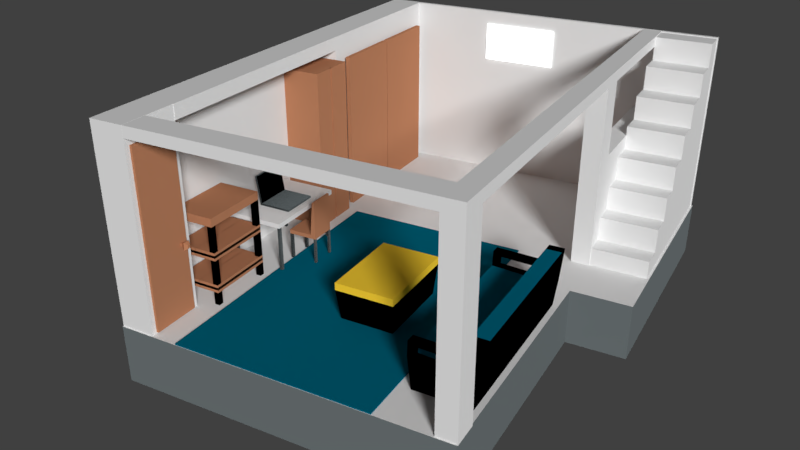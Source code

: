 # Source: room5.blend  (saved by Blender 2.79.0; exported with 4.5.12 LTS)
import bpy
from mathutils import Matrix  # noqa: F401  (used for matrix-valued properties, if any)

bpy.ops.wm.read_factory_settings(use_empty=True)
scene = bpy.context.scene
scene.name = 'Scene'

# ---- collections
col_collection_1 = bpy.data.collections.new('Collection 1'); scene.collection.children.link(col_collection_1)

# ---- materials (node trees are filled in below, after node groups)
mat_glossygray = bpy.data.materials.new('glossygray')
mat_glossygray.alpha_threshold = 0.0
mat_glossygray.roughness = 0.5
mat_black = bpy.data.materials.new('black')
mat_black.alpha_threshold = 0.0
mat_black.roughness = 0.5
mat_wood = bpy.data.materials.new('wood')
mat_wood.alpha_threshold = 0.0
mat_wood.diffuse_color = (0.4735, 0.2051, 0.107, 1.0)
mat_wood.roughness = 0.5
mat_wood.line_color = (0.0, 0.0, 0.0, 1.0)
mat_lamp = bpy.data.materials.new('lamp')
mat_lamp.alpha_threshold = 0.0
mat_lamp.roughness = 0.5
mat_yellow = bpy.data.materials.new('yellow')
mat_yellow.alpha_threshold = 0.0
mat_yellow.roughness = 0.5
mat_darkblue = bpy.data.materials.new('darkblue')
mat_darkblue.alpha_threshold = 0.0
mat_darkblue.roughness = 0.5
mat_white = bpy.data.materials.new('white')
mat_white.alpha_threshold = 0.0
mat_white.preview_render_type = 'FLAT'
mat_white.roughness = 0.5
mat_gratfloor = bpy.data.materials.new('gratfloor')
mat_gratfloor.alpha_threshold = 0.0
mat_gratfloor.roughness = 0.5

# ---- material node trees
mat_glossygray.use_nodes = True; mat_glossygray.node_tree.nodes.clear()
_N = mat_glossygray.node_tree.nodes; _L = mat_glossygray.node_tree.links
n0 = _N.new('ShaderNodeOutputMaterial'); n0.name = 'Material Output'; n0.location = (300, 300)
n1 = _N.new('ShaderNodeAmbientOcclusion'); n1.name = 'Ambient Occlusion'; n1.location = (10, 300)
n1.samples = 1
n1.inputs[0].default_value = (0.15, 0.1746, 0.1812, 1.0)
n1.inputs[1].default_value = 0.0
_L.new(n1.outputs[0], n0.inputs[0])
n0.is_active_output = True
mat_black.use_nodes = True; mat_black.node_tree.nodes.clear()
_N = mat_black.node_tree.nodes; _L = mat_black.node_tree.links
n0 = _N.new('ShaderNodeOutputMaterial'); n0.name = 'Material Output'; n0.location = (300, 300)
n1 = _N.new('ShaderNodeBsdfDiffuse'); n1.name = 'Diffuse BSDF'; n1.location = (10, 300)
n1.inputs[0].default_value = (0.0, 0.0, 0.0, 1.0)
_L.new(n1.outputs[0], n0.inputs[0])
n0.is_active_output = True
mat_lamp.use_nodes = True; mat_lamp.node_tree.nodes.clear()
_N = mat_lamp.node_tree.nodes; _L = mat_lamp.node_tree.links
n0 = _N.new('ShaderNodeOutputMaterial'); n0.name = 'Material Output'; n0.location = (300, 300)
n1 = _N.new('ShaderNodeEmission'); n1.name = 'Emission'; n1.location = (10, 300)
n1.inputs[0].default_value = (0.8, 0.8, 0.8, 1.0)
n1.inputs[1].default_value = 2.0
_L.new(n1.outputs[0], n0.inputs[0])
n0.is_active_output = True
mat_yellow.use_nodes = True; mat_yellow.node_tree.nodes.clear()
_N = mat_yellow.node_tree.nodes; _L = mat_yellow.node_tree.links
n0 = _N.new('ShaderNodeOutputMaterial'); n0.name = 'Material Output'; n0.location = (300, 300)
n1 = _N.new('ShaderNodeBsdfDiffuse'); n1.name = 'Diffuse BSDF'; n1.location = (10, 300)
n1.inputs[0].default_value = (0.9734, 0.6445, 0.03955, 1.0)
_L.new(n1.outputs[0], n0.inputs[0])
n0.is_active_output = True
mat_darkblue.use_nodes = True; mat_darkblue.node_tree.nodes.clear()
_N = mat_darkblue.node_tree.nodes; _L = mat_darkblue.node_tree.links
n0 = _N.new('ShaderNodeOutputMaterial'); n0.name = 'Material Output'; n0.location = (300, 300)
n1 = _N.new('ShaderNodeBsdfDiffuse'); n1.name = 'Diffuse BSDF'; n1.location = (10, 300)
n1.inputs[0].default_value = (0.0, 0.1329, 0.2122, 1.0)
_L.new(n1.outputs[0], n0.inputs[0])
n0.is_active_output = True
mat_white.use_nodes = True; mat_white.node_tree.nodes.clear()
_N = mat_white.node_tree.nodes; _L = mat_white.node_tree.links
n0 = _N.new('ShaderNodeOutputMaterial'); n0.name = 'Material Output'; n0.location = (300, 300)
n1 = _N.new('ShaderNodeBsdfDiffuse'); n1.name = 'Diffuse BSDF'; n1.location = (10, 300)
_L.new(n1.outputs[0], n0.inputs[0])
n0.is_active_output = True
mat_gratfloor.use_nodes = True; mat_gratfloor.node_tree.nodes.clear()
_N = mat_gratfloor.node_tree.nodes; _L = mat_gratfloor.node_tree.links
n0 = _N.new('ShaderNodeOutputMaterial'); n0.name = 'Material Output'; n0.location = (300, 300)
n1 = _N.new('ShaderNodeBsdfDiffuse'); n1.name = 'Diffuse BSDF'; n1.location = (10, 300)
n1.inputs[0].default_value = (0.15, 0.1746, 0.1812, 1.0)
_L.new(n1.outputs[0], n0.inputs[0])
n0.is_active_output = True

# ---- world
world_world = bpy.data.worlds.new('World'); scene.world = world_world
world_world.color = (0.05088, 0.05088, 0.05088)
world_world.use_sun_shadow = False
world_world.sun_shadow_jitter_overblur = 0.0
world_world.cycles.sampling_method = 'MANUAL'

# ---- cameras
cam_camera = bpy.data.cameras.new('Camera')
cam_camera.clip_end = 100.0
cam_camera.lens = 35.0
cam_camera.sensor_width = 32.0
cam_camera.sensor_height = 18.0
cam_camera.ortho_scale = 7.314
cam_camera.dof.focus_distance = 0.0

# ---- lights
light_sun = bpy.data.lights.new('Sun', 'SUN')
light_sun.transmission_factor = 0.0
light_sun.angle = 0.1993
light_sun.energy = 3.0
light_sun.shadow_buffer_clip_start = 0.5
light_sun.shadow_soft_size = 0.1
light_sun.shadow_cascade_max_distance = 1000.0

# ---- meshes
me_cube_020 = bpy.data.meshes.new('Cube.020')
me_cube_020.from_pydata([(-0.553, -0.67, -0.03978), (-0.553, -0.67, 0.03977), (-0.553, 0.67, -0.03978), (-0.553, 0.67, 0.03977), (0.553, -0.67, -0.03978), (0.553, -0.67, 0.03977), (0.553, 0.67, -0.03978), (0.553, 0.67, 0.03977), (-0.6217, 0.67, -0.03978), (-0.6217, -0.67, -0.03978), (-0.6217, -0.67, 0.03977), (-0.6217, 0.67, 0.03977), (-0.703, -0.67, 1.015), (-0.703, 0.67, 1.015), (-0.7717, -0.67, 1.015), (-0.7717, 0.67, 1.015)], [], [(0, 1, 10, 9), (2, 3, 7, 6), (6, 7, 5, 4), (4, 5, 1, 0), (2, 6, 4, 0), (7, 3, 1, 5), (9, 10, 11, 8), (1, 3, 13, 12), (2, 0, 9, 8), (3, 2, 8, 11), (12, 13, 15, 14), (3, 11, 15, 13), (10, 1, 12, 14), (11, 10, 14, 15)])
me_cube_020.polygons.foreach_set('material_index', [0, 0, 0, 0, 0, 0, 0, 1, 0, 0, 0, 0, 0, 0])
me_cube_020.materials.append(mat_glossygray)
me_cube_020.materials.append(mat_black)
me_cube_020.use_remesh_preserve_volume = False
me_cube_020.use_remesh_preserve_attributes = False
me_cube_020.use_mirror_vertex_groups = False
me_cube_020.update()
me_cube_019 = bpy.data.meshes.new('Cube.019')
me_cube_019.from_pydata([(-0.0807, -1.0, -2.948), (-0.0807, -1.0, 2.948), (-0.0807, 1.0, -2.948), (-0.0807, 1.0, 2.948), (0.0807, -1.0, -2.948), (0.0807, -1.0, 2.948), (0.0807, 1.0, -2.948), (0.0807, 1.0, 2.948), (-0.0807, -1.0, -1.036), (-0.0807, 1.0, -1.036), (0.07549, 1.0, -1.036), (0.07549, -1.0, -1.036), (-0.0807, -1.0, -0.9354), (-0.0807, 1.0, -0.9354), (0.07549, 1.0, -0.9354), (0.07549, -1.0, -0.9354), (-0.0807, -0.08925, -2.948), (-0.0807, -0.08925, 2.948), (0.07549, -0.08925, -2.948), (0.07549, -0.08925, 2.948), (0.07549, -0.08925, -1.036), (-0.0807, -0.08925, -1.036), (0.07549, -0.08925, -0.9354), (-0.0807, -0.08925, -0.9354), (-0.0807, 0.006859, 2.948), (0.07549, 0.006859, -2.948), (-0.0807, 0.006859, -1.036), (-0.0807, 0.006859, -0.9354), (-0.0807, 0.006859, -2.948), (0.07549, 0.006859, 2.948), (0.0807, 0.006859, -1.036), (0.0807, 0.006859, -0.9354), (0.0807, 1.0, -0.9354), (0.0807, 1.0, -1.036), (0.0807, -1.0, -0.9354), (0.0807, -1.0, -1.036), (0.0807, -0.08925, -1.036), (0.0807, -0.08925, -0.9354), (0.0807, 0.006859, 2.948), (0.0807, -0.08925, 2.948), (0.0807, -0.08925, -2.948), (0.0807, 0.006859, -2.948), (0.07549, 0.006859, -1.036), (0.07549, 0.006859, -0.9354)], [], [(27, 24, 3, 13), (13, 3, 7, 32), (37, 39, 5, 34), (34, 5, 1, 12), (16, 40, 4, 0), (39, 17, 1, 5), (4, 35, 8, 0), (40, 36, 35, 4), (2, 9, 33, 6), (28, 26, 9, 2), (35, 34, 12, 8), (20, 22, 15, 11), (9, 13, 32, 33), (26, 27, 13, 9), (8, 12, 23, 21), (42, 43, 22, 20), (0, 8, 21, 16), (25, 42, 20, 18), (38, 24, 17, 39), (28, 41, 40, 16), (43, 29, 19, 22), (12, 1, 17, 23), (32, 7, 38, 31), (2, 6, 41, 28), (7, 3, 24, 38), (6, 33, 30, 41), (10, 14, 43, 42), (21, 23, 27, 26), (16, 21, 26, 28), (23, 17, 24, 27), (14, 10, 33, 32), (11, 15, 34, 35), (20, 11, 35, 36), (15, 22, 37, 34), (19, 29, 38, 39), (18, 20, 36, 40), (22, 19, 39, 37), (25, 18, 40, 41), (10, 42, 30, 33), (43, 14, 32, 31), (29, 43, 31, 38), (42, 25, 41, 30)])
me_cube_019.materials.append(mat_wood)
me_cube_019.use_remesh_preserve_volume = False
me_cube_019.use_remesh_preserve_attributes = False
me_cube_019.use_mirror_vertex_groups = False
me_cube_019.update()
me_cube_018 = bpy.data.meshes.new('Cube.018')
me_cube_018.from_pydata([(-0.7482, -1.34, 0.5238), (-0.7482, -1.34, 0.7051), (-0.568, -1.34, 0.5238), (-0.568, -1.34, 0.7051), (-0.7482, -1.583, 0.5238), (-0.7482, -1.583, 0.7051), (-0.568, -1.583, 0.7051), (-0.568, -1.583, 0.5238), (-0.568, -1.34, 1.599), (-0.7482, -1.34, 1.599), (-0.568, -1.583, 1.599), (-0.7482, -1.583, 1.599), (0.006108, -1.34, 0.5238), (0.006108, -1.34, 0.7051), (0.006108, -1.583, 0.7051), (0.006108, -1.583, 0.5238), (-0.7482, 1.34, 0.5238), (-0.7482, 1.34, 0.7051), (-0.7482, 0.0, 0.5238), (-0.7482, 0.0, 0.7051), (-0.568, 1.34, 0.5238), (-0.568, 1.34, 0.7051), (-0.568, 0.0, 0.5238), (-0.568, 0.0, 0.7051), (-0.7482, 1.583, 0.5238), (-0.7482, 1.583, 0.7051), (-0.568, 1.583, 0.7051), (-0.568, 1.583, 0.5238), (-0.568, 1.34, 1.599), (-0.7482, 1.34, 1.599), (-0.568, 1.583, 1.599), (-0.7482, 1.583, 1.599), (0.006108, 0.0, 0.7051), (0.006108, 0.0, 0.5238), (0.006108, 1.34, 0.5238), (0.006108, 1.34, 0.7051), (0.006108, 1.583, 0.7051), (0.006108, 1.583, 0.5238), (0.7482, -1.34, 0.5238), (0.7482, -1.34, 0.7051), (0.568, -1.34, 0.5238), (0.568, -1.34, 0.7051), (0.7482, -1.583, 0.5238), (0.7482, -1.583, 0.7051), (0.568, -1.583, 0.7051), (0.568, -1.583, 0.5238), (0.568, -1.34, 1.599), (0.7482, -1.34, 1.599), (0.568, -1.583, 1.599), (0.7482, -1.583, 1.599), (-0.006108, -1.34, 0.5238), (-0.006108, -1.34, 0.7051), (-0.006108, -1.583, 0.7051), (-0.006108, -1.583, 0.5238), (0.7482, 1.34, 0.5238), (0.7482, 1.34, 0.7051), (0.7482, 0.0, 0.5238), (0.7482, 0.0, 0.7051), (0.568, 1.34, 0.5238), (0.568, 1.34, 0.7051), (0.568, 0.0, 0.5238), (0.568, 0.0, 0.7051), (0.7482, 1.583, 0.5238), (0.7482, 1.583, 0.7051), (0.568, 1.583, 0.7051), (0.568, 1.583, 0.5238), (0.568, 1.34, 1.599), (0.7482, 1.34, 1.599), (0.568, 1.583, 1.599), (0.7482, 1.583, 1.599), (-0.006108, 0.0, 0.7051), (-0.006108, 0.0, 0.5238), (-0.006108, 1.34, 0.5238), (-0.006108, 1.34, 0.7051), (-0.006108, 1.583, 0.7051), (-0.006108, 1.583, 0.5238), (-0.7482, -1.34, 0.612), (-0.7482, -1.34, 0.4307), (-0.568, -1.34, 0.612), (-0.568, -1.34, 0.4307), (-0.7482, -1.583, 0.612), (-0.7482, -1.583, 0.4307), (-0.568, -1.583, 0.4307), (-0.568, -1.583, 0.612), (-0.568, -1.34, -0.0362), (-0.7482, -1.34, -0.0362), (-0.568, -1.583, -0.0362), (-0.7482, -1.583, -0.0362), (0.006108, -1.34, 0.612), (0.006108, -1.34, 0.4307), (0.006108, -1.583, 0.4307), (0.006108, -1.583, 0.612), (-0.7482, 1.34, 0.612), (-0.7482, 1.34, 0.4307), (-0.7482, 0.0, 0.612), (-0.7482, 0.0, 0.4307), (-0.568, 1.34, 0.612), (-0.568, 1.34, 0.4307), (-0.568, 0.0, 0.612), (-0.568, 0.0, 0.4307), (-0.7482, 1.583, 0.612), (-0.7482, 1.583, 0.4307), (-0.568, 1.583, 0.4307), (-0.568, 1.583, 0.612), (-0.568, 1.34, -0.0362), (-0.7482, 1.34, -0.0362), (-0.568, 1.583, -0.0362), (-0.7482, 1.583, -0.0362), (0.006108, 0.0, 0.4307), (0.006108, 0.0, 0.612), (0.006108, 1.34, 0.612), (0.006108, 1.34, 0.4307), (0.006108, 1.583, 0.4307), (0.006108, 1.583, 0.612), (0.7482, -1.34, 0.612), (0.7482, -1.34, 0.4307), (0.568, -1.34, 0.612), (0.568, -1.34, 0.4307), (0.7482, -1.583, 0.612), (0.7482, -1.583, 0.4307), (0.568, -1.583, 0.4307), (0.568, -1.583, 0.612), (0.568, -1.34, -0.0362), (0.7482, -1.34, -0.0362), (0.568, -1.583, -0.0362), (0.7482, -1.583, -0.0362), (-0.006108, -1.34, 0.612), (-0.006108, -1.34, 0.4307), (-0.006108, -1.583, 0.4307), (-0.006108, -1.583, 0.612), (0.7482, 1.34, 0.612), (0.7482, 1.34, 0.4307), (0.7482, 0.0, 0.612), (0.7482, 0.0, 0.4307), (0.568, 1.34, 0.612), (0.568, 1.34, 0.4307), (0.568, 0.0, 0.612), (0.568, 0.0, 0.4307), (0.7482, 1.583, 0.612), (0.7482, 1.583, 0.4307), (0.568, 1.583, 0.4307), (0.568, 1.583, 0.612), (0.568, 1.34, -0.0362), (0.7482, 1.34, -0.0362), (0.568, 1.583, -0.0362), (0.7482, 1.583, -0.0362), (-0.006108, 0.0, 0.4307), (-0.006108, 0.0, 0.612), (-0.006108, 1.34, 0.612), (-0.006108, 1.34, 0.4307), (-0.006108, 1.583, 0.4307), (-0.006108, 1.583, 0.612), (-0.7482, -1.34, -0.5238), (-0.7482, -1.34, -0.7051), (-0.568, -1.34, -0.5238), (-0.568, -1.34, -0.7051), (-0.7482, -1.583, -0.5238), (-0.7482, -1.583, -0.7051), (-0.568, -1.583, -0.7051), (-0.568, -1.583, -0.5238), (-0.568, -1.34, -1.152), (-0.7482, -1.34, -1.152), (-0.568, -1.583, -1.152), (-0.7482, -1.583, -1.152), (0.006108, -1.34, -0.5238), (0.006108, -1.34, -0.7051), (0.006108, -1.583, -0.7051), (0.006108, -1.583, -0.5238), (-0.7482, 1.34, -0.5238), (-0.7482, 1.34, -0.7051), (-0.7482, 0.0, -0.5238), (-0.7482, 0.0, -0.7051), (-0.568, 1.34, -0.5238), (-0.568, 1.34, -0.7051), (-0.568, 0.0, -0.5238), (-0.568, 0.0, -0.7051), (-0.7482, 1.583, -0.5238), (-0.7482, 1.583, -0.7051), (-0.568, 1.583, -0.7051), (-0.568, 1.583, -0.5238), (-0.568, 1.34, -1.152), (-0.7482, 1.34, -1.152), (-0.568, 1.583, -1.152), (-0.7482, 1.583, -1.152), (0.006108, 0.0, -0.7051), (0.006108, 0.0, -0.5238), (0.006108, 1.34, -0.5238), (0.006108, 1.34, -0.7051), (0.006108, 1.583, -0.7051), (0.006108, 1.583, -0.5238), (0.7482, -1.34, -0.5238), (0.7482, -1.34, -0.7051), (0.568, -1.34, -0.5238), (0.568, -1.34, -0.7051), (0.7482, -1.583, -0.5238), (0.7482, -1.583, -0.7051), (0.568, -1.583, -0.7051), (0.568, -1.583, -0.5238), (0.568, -1.34, -1.152), (0.7482, -1.34, -1.152), (0.568, -1.583, -1.152), (0.7482, -1.583, -1.152), (-0.006108, -1.34, -0.5238), (-0.006108, -1.34, -0.7051), (-0.006108, -1.583, -0.7051), (-0.006108, -1.583, -0.5238), (0.7482, 1.34, -0.5238), (0.7482, 1.34, -0.7051), (0.7482, 0.0, -0.5238), (0.7482, 0.0, -0.7051), (0.568, 1.34, -0.5238), (0.568, 1.34, -0.7051), (0.568, 0.0, -0.5238), (0.568, 0.0, -0.7051), (0.7482, 1.583, -0.5238), (0.7482, 1.583, -0.7051), (0.568, 1.583, -0.7051), (0.568, 1.583, -0.5238), (0.568, 1.34, -1.152), (0.7482, 1.34, -1.152), (0.568, 1.583, -1.152), (0.7482, 1.583, -1.152), (-0.006108, 0.0, -0.7051), (-0.006108, 0.0, -0.5238), (-0.006108, 1.34, -0.5238), (-0.006108, 1.34, -0.7051), (-0.006108, 1.583, -0.7051), (-0.006108, 1.583, -0.5238), (-0.7482, -1.34, -0.612), (-0.7482, -1.34, -0.4307), (-0.568, -1.34, -0.612), (-0.568, -1.34, -0.4307), (-0.7482, -1.583, -0.612), (-0.7482, -1.583, -0.4307), (-0.568, -1.583, -0.4307), (-0.568, -1.583, -0.612), (-0.568, -1.34, 0.0362), (-0.7482, -1.34, 0.0362), (-0.568, -1.583, 0.0362), (-0.7482, -1.583, 0.0362), (0.006108, -1.34, -0.612), (0.006108, -1.34, -0.4307), (0.006108, -1.583, -0.4307), (0.006108, -1.583, -0.612), (-0.7482, 1.34, -0.612), (-0.7482, 1.34, -0.4307), (-0.7482, 0.0, -0.612), (-0.7482, 0.0, -0.4307), (-0.568, 1.34, -0.612), (-0.568, 1.34, -0.4307), (-0.568, 0.0, -0.612), (-0.568, 0.0, -0.4307), (-0.7482, 1.583, -0.612), (-0.7482, 1.583, -0.4307), (-0.568, 1.583, -0.4307), (-0.568, 1.583, -0.612), (-0.568, 1.34, 0.0362), (-0.7482, 1.34, 0.0362), (-0.568, 1.583, 0.0362), (-0.7482, 1.583, 0.0362), (0.006108, 0.0, -0.4307), (0.006108, 0.0, -0.612), (0.006108, 1.34, -0.612), (0.006108, 1.34, -0.4307), (0.006108, 1.583, -0.4307), (0.006108, 1.583, -0.612), (0.7482, -1.34, -0.612), (0.7482, -1.34, -0.4307), (0.568, -1.34, -0.612), (0.568, -1.34, -0.4307), (0.7482, -1.583, -0.612), (0.7482, -1.583, -0.4307), (0.568, -1.583, -0.4307), (0.568, -1.583, -0.612), (0.568, -1.34, 0.0362), (0.7482, -1.34, 0.0362), (0.568, -1.583, 0.0362), (0.7482, -1.583, 0.0362), (-0.006108, -1.34, -0.612), (-0.006108, -1.34, -0.4307), (-0.006108, -1.583, -0.4307), (-0.006108, -1.583, -0.612), (0.7482, 1.34, -0.612), (0.7482, 1.34, -0.4307), (0.7482, 0.0, -0.612), (0.7482, 0.0, -0.4307), (0.568, 1.34, -0.612), (0.568, 1.34, -0.4307), (0.568, 0.0, -0.612), (0.568, 0.0, -0.4307), (0.7482, 1.583, -0.612), (0.7482, 1.583, -0.4307), (0.568, 1.583, -0.4307), (0.568, 1.583, -0.612), (0.568, 1.34, 0.0362), (0.7482, 1.34, 0.0362), (0.568, 1.583, 0.0362), (0.7482, 1.583, 0.0362), (-0.006108, 0.0, -0.4307), (-0.006108, 0.0, -0.612), (-0.006108, 1.34, -0.612), (-0.006108, 1.34, -0.4307), (-0.006108, 1.583, -0.4307), (-0.006108, 1.583, -0.612), (-0.568, -1.34, 1.887), (-0.7482, -1.34, 1.887), (-0.568, -1.583, 1.887), (-0.7482, -1.583, 1.887), (-0.568, 1.34, 1.887), (-0.7482, 1.34, 1.887), (-0.568, 1.583, 1.887), (-0.7482, 1.583, 1.887), (0.568, -1.34, 1.887), (0.7482, -1.34, 1.887), (0.568, -1.583, 1.887), (0.7482, -1.583, 1.887), (0.568, 1.34, 1.887), (0.7482, 1.34, 1.887), (0.568, 1.583, 1.887), (0.7482, 1.583, 1.887)], [], [(0, 1, 19, 18), (23, 3, 13, 32), (1, 0, 4, 5), (18, 22, 2, 0), (23, 19, 1, 3), (7, 6, 5, 4), (0, 2, 7, 4), (6, 3, 8, 10), (3, 6, 14, 13), (11, 10, 306, 307), (1, 5, 11, 9), (5, 6, 10, 11), (3, 1, 9, 8), (33, 32, 13, 12), (12, 13, 14, 15), (6, 7, 15, 14), (7, 2, 12, 15), (2, 22, 33, 12), (16, 18, 19, 17), (18, 22, 23, 19), (23, 32, 35, 21), (17, 25, 24, 16), (18, 16, 20, 22), (23, 21, 17, 19), (27, 24, 25, 26), (16, 24, 27, 20), (26, 30, 28, 21), (21, 35, 36, 26), (31, 29, 309, 311), (17, 29, 31, 25), (25, 31, 30, 26), (21, 28, 29, 17), (33, 34, 35, 32), (34, 37, 36, 35), (22, 33, 32, 23), (26, 36, 37, 27), (27, 37, 34, 20), (20, 34, 33, 22), (38, 56, 57, 39), (61, 70, 51, 41), (39, 43, 42, 38), (56, 38, 40, 60), (61, 41, 39, 57), (45, 42, 43, 44), (38, 42, 45, 40), (44, 48, 46, 41), (41, 51, 52, 44), (9, 29, 309, 305), (39, 47, 49, 43), (43, 49, 48, 44), (41, 46, 47, 39), (71, 50, 51, 70), (50, 53, 52, 51), (44, 52, 53, 45), (45, 53, 50, 40), (40, 50, 71, 60), (54, 55, 57, 56), (56, 57, 61, 60), (61, 59, 73, 70), (55, 54, 62, 63), (56, 60, 58, 54), (61, 57, 55, 59), (65, 64, 63, 62), (54, 58, 65, 62), (64, 59, 66, 68), (59, 64, 74, 73), (49, 47, 313, 315), (55, 63, 69, 67), (63, 64, 68, 69), (59, 55, 67, 66), (71, 70, 73, 72), (72, 73, 74, 75), (60, 61, 70, 71), (64, 65, 75, 74), (65, 58, 72, 75), (58, 60, 71, 72), (76, 94, 95, 77), (99, 108, 89, 79), (77, 81, 80, 76), (94, 76, 78, 98), (99, 79, 77, 95), (83, 80, 81, 82), (76, 80, 83, 78), (82, 86, 84, 79), (79, 89, 90, 82), (84, 86, 87, 85), (77, 85, 87, 81), (81, 87, 86, 82), (79, 84, 85, 77), (109, 88, 89, 108), (88, 91, 90, 89), (82, 90, 91, 83), (83, 91, 88, 78), (78, 88, 109, 98), (92, 93, 95, 94), (94, 95, 99, 98), (99, 97, 111, 108), (93, 92, 100, 101), (94, 98, 96, 92), (99, 95, 93, 97), (103, 102, 101, 100), (92, 96, 103, 100), (102, 97, 104, 106), (97, 102, 112, 111), (104, 105, 107, 106), (93, 101, 107, 105), (101, 102, 106, 107), (97, 93, 105, 104), (109, 108, 111, 110), (110, 111, 112, 113), (98, 99, 108, 109), (102, 103, 113, 112), (103, 96, 110, 113), (96, 98, 109, 110), (114, 115, 133, 132), (137, 117, 127, 146), (115, 114, 118, 119), (132, 136, 116, 114), (137, 133, 115, 117), (121, 120, 119, 118), (114, 116, 121, 118), (120, 117, 122, 124), (117, 120, 128, 127), (122, 123, 125, 124), (115, 119, 125, 123), (119, 120, 124, 125), (117, 115, 123, 122), (147, 146, 127, 126), (126, 127, 128, 129), (120, 121, 129, 128), (121, 116, 126, 129), (116, 136, 147, 126), (130, 132, 133, 131), (132, 136, 137, 133), (137, 146, 149, 135), (131, 139, 138, 130), (132, 130, 134, 136), (137, 135, 131, 133), (141, 138, 139, 140), (130, 138, 141, 134), (140, 144, 142, 135), (135, 149, 150, 140), (142, 144, 145, 143), (131, 143, 145, 139), (139, 145, 144, 140), (135, 142, 143, 131), (147, 148, 149, 146), (148, 151, 150, 149), (136, 147, 146, 137), (140, 150, 151, 141), (141, 151, 148, 134), (134, 148, 147, 136), (152, 170, 171, 153), (175, 184, 165, 155), (153, 157, 156, 152), (170, 152, 154, 174), (175, 155, 153, 171), (159, 156, 157, 158), (152, 156, 159, 154), (158, 162, 160, 155), (155, 165, 166, 158), (160, 162, 163, 161), (153, 161, 163, 157), (157, 163, 162, 158), (155, 160, 161, 153), (185, 164, 165, 184), (164, 167, 166, 165), (158, 166, 167, 159), (159, 167, 164, 154), (154, 164, 185, 174), (168, 169, 171, 170), (170, 171, 175, 174), (175, 173, 187, 184), (169, 168, 176, 177), (170, 174, 172, 168), (175, 171, 169, 173), (179, 178, 177, 176), (168, 172, 179, 176), (178, 173, 180, 182), (173, 178, 188, 187), (180, 181, 183, 182), (169, 177, 183, 181), (177, 178, 182, 183), (173, 169, 181, 180), (185, 184, 187, 186), (186, 187, 188, 189), (174, 175, 184, 185), (178, 179, 189, 188), (179, 172, 186, 189), (172, 174, 185, 186), (190, 191, 209, 208), (213, 193, 203, 222), (191, 190, 194, 195), (208, 212, 192, 190), (213, 209, 191, 193), (197, 196, 195, 194), (190, 192, 197, 194), (196, 193, 198, 200), (193, 196, 204, 203), (198, 199, 201, 200), (191, 195, 201, 199), (195, 196, 200, 201), (193, 191, 199, 198), (223, 222, 203, 202), (202, 203, 204, 205), (196, 197, 205, 204), (197, 192, 202, 205), (192, 212, 223, 202), (206, 208, 209, 207), (208, 212, 213, 209), (213, 222, 225, 211), (207, 215, 214, 206), (208, 206, 210, 212), (213, 211, 207, 209), (217, 214, 215, 216), (206, 214, 217, 210), (216, 220, 218, 211), (211, 225, 226, 216), (218, 220, 221, 219), (207, 219, 221, 215), (215, 221, 220, 216), (211, 218, 219, 207), (223, 224, 225, 222), (224, 227, 226, 225), (212, 223, 222, 213), (216, 226, 227, 217), (217, 227, 224, 210), (210, 224, 223, 212), (228, 229, 247, 246), (251, 231, 241, 260), (229, 228, 232, 233), (246, 250, 230, 228), (251, 247, 229, 231), (235, 234, 233, 232), (228, 230, 235, 232), (234, 231, 236, 238), (231, 234, 242, 241), (236, 237, 239, 238), (229, 233, 239, 237), (233, 234, 238, 239), (231, 229, 237, 236), (261, 260, 241, 240), (240, 241, 242, 243), (234, 235, 243, 242), (235, 230, 240, 243), (230, 250, 261, 240), (244, 246, 247, 245), (246, 250, 251, 247), (251, 260, 263, 249), (245, 253, 252, 244), (246, 244, 248, 250), (251, 249, 245, 247), (255, 252, 253, 254), (244, 252, 255, 248), (254, 258, 256, 249), (249, 263, 264, 254), (256, 258, 259, 257), (245, 257, 259, 253), (253, 259, 258, 254), (249, 256, 257, 245), (261, 262, 263, 260), (262, 265, 264, 263), (250, 261, 260, 251), (254, 264, 265, 255), (255, 265, 262, 248), (248, 262, 261, 250), (266, 284, 285, 267), (289, 298, 279, 269), (267, 271, 270, 266), (284, 266, 268, 288), (289, 269, 267, 285), (273, 270, 271, 272), (266, 270, 273, 268), (272, 276, 274, 269), (269, 279, 280, 272), (274, 276, 277, 275), (267, 275, 277, 271), (271, 277, 276, 272), (269, 274, 275, 267), (299, 278, 279, 298), (278, 281, 280, 279), (272, 280, 281, 273), (273, 281, 278, 268), (268, 278, 299, 288), (282, 283, 285, 284), (284, 285, 289, 288), (289, 287, 301, 298), (283, 282, 290, 291), (284, 288, 286, 282), (289, 285, 283, 287), (293, 292, 291, 290), (282, 286, 293, 290), (292, 287, 294, 296), (287, 292, 302, 301), (294, 295, 297, 296), (283, 291, 297, 295), (291, 292, 296, 297), (287, 283, 295, 294), (299, 298, 301, 300), (300, 301, 302, 303), (288, 289, 298, 299), (292, 293, 303, 302), (293, 286, 300, 303), (286, 288, 299, 300), (30, 31, 311, 310), (48, 49, 315, 314), (67, 69, 319, 317), (10, 48, 314, 306), (9, 11, 307, 305), (304, 305, 307, 306), (308, 310, 311, 309), (312, 314, 315, 313), (316, 317, 319, 318), (304, 305, 309, 308), (310, 308, 316, 318), (313, 312, 316, 317), (304, 306, 314, 312), (308, 316, 312, 304), (67, 47, 313, 317), (69, 68, 318, 319), (68, 30, 310, 318)])
me_cube_018.polygons.foreach_set('material_index', [1, 1, 1, 1, 1, 1, 1, 0, 1, 1, 0, 0, 0, 1, 1, 1, 1, 1, 1, 1, 1, 1, 1, 1, 1, 1, 0, 1, 1, 0, 0, 0, 1, 1, 1, 1, 1, 1, 1, 1, 1, 1, 1, 1, 1, 0, 1, 1, 0, 0, 0, 1, 1, 1, 1, 1, 1, 1, 1, 1, 1, 1, 1, 1, 0, 1, 1, 0, 0, 0, 1, 1, 1, 1, 1, 1, 1, 1, 1, 1, 1, 1, 1, 0, 1, 0, 0, 0, 0, 1, 1, 1, 1, 1, 1, 1, 1, 1, 1, 1, 1, 1, 0, 1, 0, 0, 0, 0, 1, 1, 1, 1, 1, 1, 1, 1, 1, 1, 1, 1, 1, 0, 1, 0, 0, 0, 0, 1, 1, 1, 1, 1, 1, 1, 1, 1, 1, 1, 1, 1, 0, 1, 0, 0, 0, 0, 1, 1, 1, 1, 1, 1, 1, 1, 1, 1, 1, 1, 1, 0, 1, 0, 0, 0, 0, 1, 1, 1, 1, 1, 1, 1, 1, 1, 1, 1, 1, 1, 0, 1, 0, 0, 0, 0, 1, 1, 1, 1, 1, 1, 1, 1, 1, 1, 1, 1, 1, 0, 1, 0, 0, 0, 0, 1, 1, 1, 1, 1, 1, 1, 1, 1, 1, 1, 1, 1, 0, 1, 0, 0, 0, 0, 1, 1, 1, 1, 1, 1, 1, 1, 1, 1, 1, 1, 1, 0, 1, 0, 0, 0, 0, 1, 1, 1, 1, 1, 1, 1, 1, 1, 1, 1, 1, 1, 0, 1, 0, 0, 0, 0, 1, 1, 1, 1, 1, 1, 1, 1, 1, 1, 1, 1, 1, 0, 1, 0, 0, 0, 0, 1, 1, 1, 1, 1, 1, 1, 1, 1, 1, 1, 1, 1, 0, 1, 0, 0, 0, 0, 1, 1, 1, 1, 1, 1, 1, 1, 1, 1, 1, 1, 1, 1, 1, 1, 1, 1, 1, 1, 1, 1, 1])
me_cube_018.materials.append(mat_black)
me_cube_018.materials.append(mat_wood)
me_cube_018.use_remesh_preserve_volume = False
me_cube_018.use_remesh_preserve_attributes = False
me_cube_018.use_mirror_vertex_groups = False
me_cube_018.update()
me_cube_017 = bpy.data.meshes.new('Cube.017')
me_cube_017.from_pydata([(-1.0, -1.0, -1.0), (-1.0, -1.0, 1.0), (-1.0, 1.0, -1.0), (-1.0, 1.0, 1.0), (1.0, -1.0, -1.0), (1.0, -1.0, 1.0), (1.0, 1.0, -1.0), (1.0, 1.0, 1.0)], [], [(0, 1, 3, 2), (2, 3, 7, 6), (6, 7, 5, 4), (4, 5, 1, 0), (2, 6, 4, 0), (7, 3, 1, 5)])
me_cube_017.materials.append(mat_lamp)
me_cube_017.use_remesh_preserve_volume = False
me_cube_017.use_remesh_preserve_attributes = False
me_cube_017.use_mirror_vertex_groups = False
me_cube_017.update()
me_cube_015 = bpy.data.meshes.new('Cube.015')
me_cube_015.from_pydata([(-1.0, -1.0, -1.0), (-1.0, -1.0, 4.896), (-1.0, 1.0, -1.0), (-1.0, 1.0, 4.896), (-0.8386, -1.0, -1.0), (-0.8386, -1.0, 4.896), (-0.8386, 1.0, -1.0), (-0.8386, 1.0, 4.896)], [], [(0, 1, 3, 2), (2, 3, 7, 6), (6, 7, 5, 4), (4, 5, 1, 0), (2, 6, 4, 0), (7, 3, 1, 5)])
me_cube_015.materials.append(mat_wood)
me_cube_015.use_remesh_preserve_volume = False
me_cube_015.use_remesh_preserve_attributes = False
me_cube_015.use_mirror_vertex_groups = False
me_cube_015.update()
me_cube_013 = bpy.data.meshes.new('Cube.013')
me_cube_013.from_pydata([(-1.0, -1.0, -1.0), (-1.0, -1.0, 4.896), (-1.0, 1.0, -1.0), (-1.0, 1.0, 4.896), (-0.8386, -1.0, -1.0), (-0.8386, -1.0, 4.896), (-0.8386, 1.0, -1.0), (-0.8386, 1.0, 4.896)], [], [(0, 1, 3, 2), (2, 3, 7, 6), (6, 7, 5, 4), (4, 5, 1, 0), (2, 6, 4, 0), (7, 3, 1, 5)])
me_cube_013.materials.append(mat_wood)
me_cube_013.use_remesh_preserve_volume = False
me_cube_013.use_remesh_preserve_attributes = False
me_cube_013.use_mirror_vertex_groups = False
me_cube_013.update()
me_cube_012 = bpy.data.meshes.new('Cube.012')
me_cube_012.from_pydata([(-1.0, -1.668, -1.0), (-1.119, -1.813, 0.05253), (-1.0, 1.0, -1.0), (-1.119, 1.146, 0.05253), (1.182, -1.668, -1.0), (1.301, -1.813, 0.05253), (1.182, 1.0, -1.0), (1.301, 1.146, 0.05253), (-1.119, -1.813, 0.3054), (-1.119, 1.146, 0.3054), (1.301, 1.146, 0.3054), (1.301, -1.813, 0.3054)], [], [(0, 1, 3, 2), (2, 3, 7, 6), (6, 7, 5, 4), (4, 5, 1, 0), (2, 6, 4, 0), (5, 7, 10, 11), (10, 9, 8, 11), (3, 1, 8, 9), (1, 5, 11, 8), (7, 3, 9, 10)])
me_cube_012.polygons.foreach_set('material_index', [1, 1, 1, 1, 0, 0, 0, 0, 0, 0])
me_cube_012.materials.append(mat_yellow)
me_cube_012.materials.append(mat_black)
me_cube_012.use_remesh_preserve_volume = False
me_cube_012.use_remesh_preserve_attributes = False
me_cube_012.use_mirror_vertex_groups = False
me_cube_012.update()
me_cube_009 = bpy.data.meshes.new('Cube.009')
me_cube_009.from_pydata([(-1.0, -1.963, -1.0), (-1.131, -1.963, 0.1044), (0.8694, -1.963, -1.0), (1.0, -1.963, 0.01108), (0.36, -1.963, -1.0), (0.4906, -1.963, 0.01108), (1.112, -1.963, 1.149), (0.6025, -1.963, 1.149), (0.5333, -1.963, 0.4454), (-1.0, -2.187, -1.0), (-1.131, -2.187, 0.1044), (1.0, -2.187, 0.01108), (0.8694, -2.187, -1.0), (0.36, -2.187, -1.0), (0.4906, -2.187, 0.01108), (1.112, -2.187, 1.149), (0.6025, -2.187, 1.149), (1.043, -1.963, 0.4454), (1.056, -1.963, 0.5802), (0.5465, -1.963, 0.5802), (-1.112, -1.963, 0.6268), (1.056, -2.187, 0.5802), (0.5465, -2.187, 0.5802), (-1.112, -2.187, 0.6268), (1.043, -2.187, 0.4454), (0.5333, -2.187, 0.4454), (-1.116, -1.963, 0.5031), (-1.116, -2.187, 0.5031), (-0.9544, -1.963, 0.09424), (-0.8522, -1.963, -1.0), (-0.9544, -2.187, 0.09424), (-0.8522, -2.187, -1.0), (-0.9314, -1.963, 0.6218), (-0.9314, -2.187, 0.6218), (-0.9369, -2.187, 0.4968), (-0.9369, -1.963, 0.4968), (-1.0, 1.963, -1.0), (-1.131, 1.963, 0.1044), (-1.0, 0.0, -1.0), (-1.131, 0.0, 0.1044), (0.8694, 1.963, -1.0), (1.0, 1.963, 0.01108), (0.8694, 0.0, -1.0), (1.0, 0.0, 0.01108), (0.36, 0.0, -1.0), (0.4906, 0.0, 0.01108), (0.36, 1.963, -1.0), (0.4906, 1.963, 0.01108), (0.6025, 0.0, 1.149), (1.112, 0.0, 1.149), (1.112, 1.963, 1.149), (0.6025, 1.963, 1.149), (0.5333, 1.963, 0.4454), (-1.0, 2.187, -1.0), (-1.131, 2.187, 0.1044), (1.0, 2.187, 0.01108), (0.8694, 2.187, -1.0), (0.36, 2.187, -1.0), (0.4906, 2.187, 0.01108), (1.112, 2.187, 1.149), (0.6025, 2.187, 1.149), (1.043, 1.963, 0.4454), (1.056, 0.0, 0.5802), (1.056, 1.963, 0.5802), (0.5465, 1.963, 0.5802), (0.5465, 0.0, 0.5802), (-1.112, 1.963, 0.6268), (1.056, 2.187, 0.5802), (0.5465, 2.187, 0.5802), (-1.112, 2.187, 0.6268), (1.043, 2.187, 0.4454), (0.5333, 2.187, 0.4454), (1.043, 0.0, 0.4454), (0.5333, 0.0, 0.4454), (-1.116, 1.963, 0.5031), (-1.116, 2.187, 0.5031), (-0.8522, 0.0, -1.0), (-0.9544, 1.963, 0.09424), (-0.9544, 0.0, 0.09424), (-0.8522, 1.963, -1.0), (-0.9544, 2.187, 0.09424), (-0.8522, 2.187, -1.0), (-0.9314, 1.963, 0.6218), (-0.9314, 2.187, 0.6218), (-0.9369, 2.187, 0.4968), (-0.9369, 1.963, 0.4968)], [], [(0, 1, 39, 38), (42, 43, 3, 2), (2, 3, 11, 12), (44, 42, 2, 4), (78, 39, 1, 28), (18, 62, 49, 6), (76, 44, 4, 29), (6, 7, 16, 15), (49, 48, 7, 6), (35, 32, 19, 8), (65, 19, 7, 48), (4, 2, 12, 13), (31, 30, 10, 9), (12, 11, 14, 13), (22, 21, 15, 16), (34, 30, 10, 27), (16, 7, 19, 22), (18, 6, 15, 21), (29, 4, 13, 31), (1, 0, 9, 10), (17, 18, 21, 24), (26, 20, 23, 27), (32, 33, 22, 19), (25, 24, 21, 22), (73, 8, 19, 65), (17, 72, 62, 18), (3, 43, 72, 17), (45, 5, 8, 73), (14, 11, 24, 25), (1, 26, 27, 10), (3, 17, 24, 11), (33, 34, 27, 23), (5, 14, 25, 8), (1, 26, 35, 28), (22, 25, 34, 33), (20, 23, 33, 32), (0, 29, 31, 9), (28, 30, 14, 5), (13, 14, 30, 31), (26, 20, 32, 35), (38, 76, 29, 0), (45, 78, 28, 5), (35, 34, 30, 28), (36, 38, 39, 37), (44, 42, 43, 45), (42, 40, 41, 43), (40, 56, 55, 41), (44, 46, 40, 42), (78, 77, 37, 39), (63, 50, 49, 62), (76, 79, 46, 44), (50, 59, 60, 51), (76, 44, 45, 78), (49, 50, 51, 48), (85, 52, 64, 82), (62, 49, 48, 65), (65, 48, 51, 64), (46, 57, 56, 40), (81, 53, 54, 80), (56, 57, 58, 55), (68, 60, 59, 67), (84, 75, 54, 80), (60, 68, 64, 51), (63, 67, 59, 50), (79, 81, 57, 46), (37, 54, 53, 36), (61, 70, 67, 63), (74, 75, 69, 66), (82, 64, 68, 83), (71, 68, 67, 70), (73, 65, 64, 52), (72, 62, 65, 73), (61, 63, 62, 72), (41, 61, 72, 43), (43, 72, 73, 45), (45, 73, 52, 47), (58, 71, 70, 55), (37, 54, 75, 74), (41, 55, 70, 61), (83, 69, 75, 84), (47, 52, 71, 58), (37, 77, 85, 74), (68, 83, 84, 71), (66, 82, 83, 69), (36, 53, 81, 79), (77, 47, 58, 80), (57, 81, 80, 58), (74, 85, 82, 66), (38, 76, 78, 39), (38, 36, 79, 76), (45, 47, 77, 78), (85, 77, 80, 84)])
me_cube_009.polygons.foreach_set('material_index', [0, 1, 1, 1, 0, 1, 1, 1, 0, 1, 0, 1, 1, 1, 1, 1, 1, 1, 1, 1, 1, 1, 1, 1, 0, 1, 1, 0, 1, 1, 1, 1, 1, 1, 1, 1, 0, 1, 1, 1, 0, 0, 1, 0, 0, 1, 1, 1, 0, 1, 1, 1, 0, 0, 1, 0, 0, 1, 1, 1, 1, 1, 1, 1, 1, 1, 1, 1, 1, 1, 0, 0, 1, 1, 0, 0, 1, 1, 1, 1, 1, 1, 1, 1, 0, 1, 1, 1, 0, 0, 0, 1])
me_cube_009.materials.append(mat_darkblue)
me_cube_009.materials.append(mat_black)
me_cube_009.use_remesh_preserve_volume = False
me_cube_009.use_remesh_preserve_attributes = False
me_cube_009.use_mirror_vertex_groups = False
me_cube_009.update()
me_cube_005 = bpy.data.meshes.new('Cube.005')
me_cube_005.from_pydata([(0.02101, -1.0, -1.0), (0.02101, -1.0, 2.935), (0.02101, 5.541, -1.0), (0.02101, 5.541, 2.935), (1.0, -1.0, -1.0), (1.0, -1.0, 2.935), (1.0, 5.541, -1.0), (1.0, 5.541, 2.935), (0.02101, -1.0, 5.487), (0.02101, 5.541, 5.487), (1.0, 5.541, 5.487), (1.0, -1.0, 5.487), (0.02101, -1.0, 5.863), (0.02101, 5.541, 5.863), (1.0, 5.541, 5.863), (1.0, -1.0, 5.863), (0.02101, -0.06038, -1.0), (0.02101, -0.06038, 2.935), (1.0, -0.06038, -1.0), (1.0, -0.06038, 2.935), (0.02101, -0.06038, 5.487), (1.0, -0.06038, 5.487), (0.02101, -0.06038, 5.863), (1.0, -0.06038, 5.863), (1.0, -10.62, 5.487), (0.02101, -10.62, 5.487), (1.0, -10.62, 5.863), (0.02101, -10.62, 5.863), (1.0, -11.51, 5.487), (0.02101, -11.51, 5.487), (1.0, -11.51, 5.863), (0.02101, -11.51, 5.863), (1.0, -10.62, -0.8539), (0.02101, -10.62, -0.8539), (1.0, -11.51, -0.8539), (0.02101, -11.51, -0.8539), (0.02101, -10.62, 5.487), (0.02101, -10.62, 5.863), (0.02101, -11.51, 5.487), (0.02101, -11.51, 5.863), (-14.37, -10.62, 5.487), (-14.37, -10.62, 5.863), (-14.37, -11.51, 5.487), (-14.37, -11.51, 5.863)], [], [(16, 17, 3, 2), (2, 3, 7, 6), (18, 19, 5, 4), (4, 5, 1, 0), (16, 18, 4, 0), (20, 8, 12, 22), (17, 1, 8, 20), (1, 5, 11, 8), (7, 3, 9, 10), (23, 22, 12, 15), (15, 12, 27, 26), (10, 9, 13, 14), (21, 10, 14, 23), (11, 21, 23, 15), (14, 13, 22, 23), (9, 20, 22, 13), (5, 19, 21, 11), (2, 6, 18, 16), (6, 7, 19, 18), (0, 1, 17, 16), (21, 20, 9, 10), (17, 19, 7, 3), (20, 21, 19, 17), (24, 26, 30, 28), (8, 11, 24, 25), (11, 15, 26, 24), (12, 8, 25, 27), (29, 28, 30, 31), (26, 27, 31, 30), (31, 27, 37, 39), (28, 29, 35, 34), (33, 32, 34, 35), (29, 25, 33, 35), (24, 28, 34, 32), (25, 24, 32, 33), (38, 39, 43, 42), (29, 31, 39, 38), (25, 29, 38, 36), (27, 25, 36, 37), (41, 40, 42, 43), (39, 37, 41, 43), (37, 36, 40, 41), (36, 38, 42, 40)])
me_cube_005.materials.append(mat_white)
me_cube_005.use_remesh_preserve_volume = False
me_cube_005.use_remesh_preserve_attributes = False
me_cube_005.use_mirror_vertex_groups = False
me_cube_005.update()
me_cube_002 = bpy.data.meshes.new('Cube.002')
me_cube_002.from_pydata([(-1.0, -0.3283, -5.863), (-1.0, -0.3283, 1.0), (-1.0, 1.0, -5.863), (-1.0, 1.0, 1.0), (1.0, -0.3283, -5.863), (1.0, -0.3283, 1.0), (1.0, 1.0, -5.863), (1.0, 1.0, 1.0), (-1.0, -0.3283, -2.432), (-1.0, 1.0, -2.432), (1.0, 1.0, -2.432), (1.0, -0.3283, -2.432), (-1.0, -0.3283, -0.7158), (-1.0, 1.0, -0.7158), (1.0, 1.0, -0.7158), (1.0, -0.3283, -0.7158), (-1.0, 1.0, -4.147), (1.0, 1.0, -4.147), (1.0, -0.3283, -4.147), (-1.0, -0.3283, -4.147), (-1.0, -0.3283, 0.1421), (-1.0, 1.0, 0.1421), (1.0, 1.0, 0.1421), (1.0, -0.3283, 0.1421), (-1.0, 1.0, -1.574), (1.0, 1.0, -1.574), (1.0, -0.3283, -1.574), (-1.0, -0.3283, -1.574), (-1.0, -0.3283, -3.29), (-1.0, 1.0, -3.29), (1.0, 1.0, -3.29), (1.0, -0.3283, -3.29), (-1.0, 1.0, -5.005), (1.0, 1.0, -5.005), (1.0, -0.3283, -5.005), (-1.0, -0.3283, -5.005), (1.0, -1.672, -5.005), (1.0, -1.672, -5.863), (-1.0, -1.672, -5.863), (-1.0, -1.672, -3.29), (-1.0, -1.672, -2.432), (1.0, -1.672, -1.574), (1.0, -1.672, -2.432), (-1.0, -1.672, -1.574), (-1.0, -1.672, -0.7158), (1.0, -1.672, 0.1421), (1.0, -1.672, -0.7158), (1.0, -1.672, -3.29), (1.0, -1.672, -4.147), (-1.0, -1.672, -5.005), (-1.0, -1.672, -4.147), (-1.0, -1.672, 0.1421), (1.0, -3.069, -5.005), (1.0, -3.069, -5.863), (-1.0, -3.069, -5.863), (-1.0, -3.069, -3.29), (-1.0, -3.069, -2.432), (1.0, -3.069, -1.574), (1.0, -3.069, -2.432), (-1.0, -3.069, -1.574), (-1.0, -3.069, -0.7158), (1.0, -3.069, -0.7158), (1.0, -3.069, -3.29), (1.0, -3.069, -4.147), (-1.0, -3.069, -5.005), (-1.0, -3.069, -4.147), (1.0, -4.359, -5.005), (1.0, -4.359, -5.863), (-1.0, -4.359, -5.863), (-1.0, -4.359, -3.29), (-1.0, -4.359, -2.432), (1.0, -4.359, -1.574), (1.0, -4.359, -2.432), (1.0, -4.359, -3.29), (1.0, -4.359, -4.147), (-1.0, -4.359, -5.005), (-1.0, -4.359, -4.147), (-1.0, -4.359, -1.574), (1.0, -5.621, -5.005), (1.0, -5.621, -5.863), (-1.0, -5.621, -5.863), (-1.0, -5.621, -3.29), (-1.0, -5.621, -2.432), (1.0, -5.621, -2.432), (1.0, -5.621, -3.29), (1.0, -5.621, -4.147), (-1.0, -5.621, -5.005), (-1.0, -5.621, -4.147), (1.0, -6.75, -5.005), (1.0, -6.75, -5.863), (-1.0, -6.75, -5.863), (1.0, -6.75, -3.29), (1.0, -6.75, -4.147), (-1.0, -6.75, -5.005), (-1.0, -6.75, -4.147), (-1.0, -6.75, -3.29), (1.0, -7.905, -5.005), (1.0, -7.905, -5.863), (-1.0, -7.905, -5.863), (-1.0, -7.905, -5.005), (-1.0, -7.905, -4.147), (1.0, -7.905, -4.147), (1.0, -9.034, -5.005), (1.0, -9.034, -5.863), (-1.0, -9.034, -5.863), (-1.0, -9.034, -5.005)], [], [(20, 1, 3, 21), (21, 3, 7, 22), (22, 7, 5, 23), (23, 5, 1, 20), (2, 6, 4, 0), (7, 3, 1, 5), (23, 20, 51, 45), (30, 10, 11, 31), (29, 9, 10, 30), (28, 8, 9, 29), (34, 18, 48, 36), (25, 14, 15, 26), (24, 13, 14, 25), (27, 12, 13, 24), (35, 19, 16, 32), (32, 16, 17, 33), (33, 17, 18, 34), (27, 8, 40, 43), (0, 4, 37, 38), (14, 22, 23, 15), (13, 21, 22, 14), (12, 20, 21, 13), (8, 27, 24, 9), (9, 24, 25, 10), (10, 25, 26, 11), (26, 15, 46, 41), (19, 28, 29, 16), (16, 29, 30, 17), (17, 30, 31, 18), (4, 34, 36, 37), (19, 35, 49, 50), (6, 33, 34, 4), (2, 32, 33, 6), (0, 35, 32, 2), (40, 39, 55, 56), (50, 49, 64, 65), (39, 50, 65, 55), (46, 45, 51, 44), (38, 37, 53, 54), (48, 47, 62, 63), (37, 36, 52, 53), (31, 11, 42, 47), (35, 0, 38, 49), (8, 28, 39, 40), (12, 27, 43, 44), (20, 12, 44, 51), (11, 26, 41, 42), (28, 19, 50, 39), (18, 31, 47, 48), (15, 23, 45, 46), (63, 62, 73, 74), (57, 61, 60, 59), (53, 52, 66, 67), (64, 54, 68, 75), (58, 57, 71, 72), (55, 65, 76, 69), (47, 42, 58, 62), (42, 41, 57, 58), (36, 48, 63, 52), (44, 43, 59, 60), (49, 38, 54, 64), (41, 46, 61, 57), (43, 40, 56, 59), (46, 44, 60, 61), (69, 76, 87, 81), (66, 74, 85, 78), (72, 71, 77, 70), (76, 75, 86, 87), (70, 69, 81, 82), (62, 58, 72, 73), (59, 56, 70, 77), (54, 53, 67, 68), (65, 64, 75, 76), (57, 59, 77, 71), (56, 55, 69, 70), (52, 63, 74, 66), (84, 83, 82, 81), (85, 84, 91, 92), (78, 85, 92, 88), (80, 79, 89, 90), (67, 66, 78, 79), (75, 68, 80, 86), (72, 70, 82, 83), (73, 72, 83, 84), (68, 67, 79, 80), (74, 73, 84, 85), (90, 89, 97, 98), (92, 91, 95, 94), (94, 93, 99, 100), (86, 80, 90, 93), (79, 78, 88, 89), (84, 81, 95, 91), (81, 87, 94, 95), (87, 86, 93, 94), (96, 101, 100, 99), (97, 96, 102, 103), (93, 90, 98, 99), (92, 94, 100, 101), (89, 88, 96, 97), (88, 92, 101, 96), (103, 102, 105, 104), (99, 98, 104, 105), (98, 97, 103, 104), (96, 99, 105, 102)])
me_cube_002.materials.append(mat_white)
me_cube_002.use_remesh_preserve_volume = False
me_cube_002.use_remesh_preserve_attributes = False
me_cube_002.use_mirror_vertex_groups = False
me_cube_002.update()
me_cube_001 = bpy.data.meshes.new('Cube.001')
me_cube_001.from_pydata([(-2.564, -10.79, -3.418), (-2.564, -10.79, 3.418), (-2.564, 4.198, -3.418), (-2.564, 4.198, 3.418), (-2.375, -10.79, -3.418), (-2.375, -10.79, 3.418), (-2.375, 4.198, -3.418), (-2.375, 4.198, 3.418), (-2.564, 4.349, 3.418), (-2.564, 4.349, -3.418), (-2.375, 4.349, -3.418), (-2.375, 4.349, 3.418), (10.72, 4.198, 3.418), (10.72, 4.198, -3.418), (10.72, 4.349, 3.418), (10.72, 4.349, -3.418), (-2.564, -12.8, -3.418), (-2.564, -12.8, 3.418), (-2.375, -12.8, 3.418), (-2.375, -12.8, -3.418), (-1.393, -10.79, 3.418), (-1.393, -10.79, -3.418), (-1.393, -12.8, 3.418), (-1.393, -12.8, -3.418), (-2.564, -2.296, -3.418), (-2.564, -2.296, 3.418), (-2.375, -2.296, -3.418), (-2.375, -2.296, 3.418), (-2.564, -10.79, 2.925), (-2.564, 4.198, 2.925), (-2.375, 4.198, 2.925), (-2.375, -10.79, 2.925), (-2.564, 4.349, 2.925), (-2.375, 4.349, 2.925), (10.72, 4.198, 2.925), (10.72, 4.349, 2.925), (-2.564, -12.8, 2.925), (-2.375, -12.8, 2.925), (-1.393, -10.79, 2.925), (-1.393, -12.8, 2.925), (-2.375, -2.296, 2.925), (-2.564, -2.296, 2.925), (-1.378, 4.198, 2.925), (-1.378, 4.198, -3.418), (-1.378, -2.296, -3.418), (-1.378, -2.296, 3.418), (-1.378, -10.79, 3.418), (-1.378, 4.198, 3.418), (-1.378, -2.296, 2.925), (-1.378, -10.79, 2.925), (4.533, 4.198, 3.418), (4.533, 4.349, 3.418), (4.533, 4.349, -3.418), (4.533, 4.198, -3.418), (4.533, 4.349, 2.925), (4.533, 4.198, 2.925), (1.931, 4.349, 3.418), (1.931, 4.198, -3.418), (1.931, 4.198, 3.418), (1.931, 4.349, -3.418), (1.931, 4.349, 2.925), (1.931, 4.198, 2.925), (-2.564, 4.198, 1.969), (-2.375, 4.198, 1.969), (-2.375, -10.79, 1.969), (-2.564, 4.349, 1.969), (-2.375, 4.349, 1.969), (10.72, 4.198, 1.969), (10.72, 4.349, 1.969), (-2.375, -12.8, 1.969), (-1.393, -10.79, 1.969), (-1.393, -12.8, 1.969), (-2.375, -2.296, 1.969), (-2.564, -2.296, 1.969), (-2.564, -10.79, 1.969), (-2.564, -12.8, 1.969), (-1.378, 4.198, 1.969), (-1.378, -2.296, 1.969), (4.533, 4.349, 1.969), (4.533, 4.198, 1.969), (1.931, 4.198, 1.969), (1.931, 4.349, 1.969)], [], [(41, 25, 3, 29), (3, 7, 11, 8), (27, 5, 46, 45), (5, 1, 17, 18), (24, 26, 4, 0), (27, 25, 1, 5), (32, 8, 11, 33), (29, 3, 8, 32), (51, 50, 12, 14), (6, 2, 9, 10), (67, 13, 15, 68), (53, 52, 15, 13), (79, 53, 13, 67), (54, 51, 14, 35), (37, 18, 17, 36), (5, 18, 22, 20), (74, 0, 16, 75), (0, 4, 19, 16), (38, 20, 22, 39), (31, 5, 20, 38), (69, 19, 23, 71), (19, 4, 21, 23), (7, 3, 25, 27), (2, 6, 26, 24), (30, 7, 47, 42), (28, 1, 25, 41), (74, 28, 41, 73), (31, 40, 48, 49), (18, 37, 39, 22), (64, 31, 38, 70), (70, 38, 39, 71), (1, 28, 36, 17), (69, 37, 36, 75), (78, 54, 35, 68), (50, 55, 34, 12), (12, 34, 35, 14), (62, 29, 32, 65), (65, 32, 33, 66), (72, 40, 31, 64), (73, 41, 29, 62), (48, 45, 46, 49), (42, 47, 45, 48), (76, 42, 48, 77), (72, 26, 44, 77), (63, 30, 42, 76), (5, 31, 49, 46), (26, 6, 43, 44), (7, 27, 45, 47), (58, 61, 55, 50), (80, 81, 60, 61), (60, 56, 51, 54), (80, 57, 53, 79), (57, 59, 52, 53), (56, 58, 50, 51), (11, 7, 58, 56), (6, 10, 59, 57), (63, 6, 57, 80), (33, 11, 56, 60), (66, 33, 60, 81), (7, 30, 61, 58), (10, 66, 81, 59), (30, 63, 80, 61), (79, 78, 81, 80), (59, 81, 78, 52), (6, 63, 76, 43), (40, 72, 77, 48), (43, 76, 77, 44), (24, 73, 62, 2), (26, 72, 64, 4), (9, 65, 66, 10), (2, 62, 65, 9), (52, 78, 68, 15), (19, 69, 75, 16), (21, 70, 71, 23), (4, 64, 70, 21), (0, 74, 73, 24), (37, 69, 71, 39), (28, 74, 75, 36), (55, 79, 67, 34), (34, 67, 68, 35), (54, 55, 61, 60), (79, 55, 54, 78)])
me_cube_001.materials.append(mat_white)
me_cube_001.use_remesh_preserve_volume = False
me_cube_001.use_remesh_preserve_attributes = False
me_cube_001.use_mirror_vertex_groups = False
me_cube_001.update()
me_cube_031 = bpy.data.meshes.new('Cube.031')
me_cube_031.from_pydata([(1.0, 1.0, -1.0), (1.0, -1.0, -1.0), (-1.0, -1.0, -1.0), (-1.0, 1.0, -1.0), (1.0, 1.0, 1.0), (1.0, -1.0, 1.0), (-1.0, -1.0, 1.0), (-1.0, 1.0, 1.0)], [], [(0, 1, 2, 3), (4, 7, 6, 5), (0, 4, 5, 1), (1, 5, 6, 2), (2, 6, 7, 3), (4, 0, 3, 7)])
me_cube_031.materials.append(mat_lamp)
me_cube_031.use_remesh_preserve_volume = False
me_cube_031.use_remesh_preserve_attributes = False
me_cube_031.use_mirror_vertex_groups = False
me_cube_031.update()
me_cube_028 = bpy.data.meshes.new('Cube.028')
me_cube_028.from_pydata([(-1.0, -1.805, -1.363), (-1.0, -1.805, 1.0), (1.0, -1.805, -1.363), (-1.0, -1.805, -1.631), (1.0, -1.805, -1.631), (-1.0, -1.805, -3.444), (1.0, -1.805, -3.444), (-0.6551, -1.805, -1.363), (-0.8649, -1.805, 1.0), (-0.8649, -1.805, -1.631), (-0.8649, -1.805, -3.444), (0.8108, -1.805, -1.363), (0.8108, -1.805, -1.631), (0.8108, -1.805, -3.444), (-1.0, -1.454, -1.363), (-1.0, -1.454, 1.0), (1.0, -1.454, -1.363), (-1.0, -1.454, -1.64), (-1.0, -1.454, -3.444), (1.0, -1.454, -3.444), (-0.8649, -1.454, -3.444), (-0.8649, -1.454, 1.0), (0.8108, -1.454, -3.444), (1.0, -1.454, -1.64), (-0.8649, -1.454, -1.64), (0.8108, -1.454, -1.64), (-1.0, 1.805, -1.363), (-1.0, 1.805, 1.0), (-1.0, 0.0, -1.363), (-1.0, 0.0, 1.0), (1.0, 1.805, -1.363), (1.0, 0.0, -1.363), (-1.0, 0.0, -1.631), (-1.0, 1.805, -1.631), (1.0, 0.0, -1.631), (1.0, 1.805, -1.631), (-1.0, 1.805, -3.444), (1.0, 1.805, -3.444), (-0.6551, 0.0, -1.363), (-0.8649, 0.0, 1.0), (-0.6551, 1.805, -1.363), (-0.8649, 1.805, 1.0), (-0.8649, 0.0, -1.631), (-0.8649, 1.805, -1.631), (-0.8649, 1.805, -3.444), (0.8108, 1.805, -1.363), (0.8108, 1.805, -1.631), (0.8108, 1.805, -3.444), (0.8108, 0.0, -1.363), (0.8108, 0.0, -1.631), (-1.0, 1.454, -1.363), (-1.0, 1.454, 1.0), (1.0, 1.454, -1.363), (-1.0, 1.454, -1.64), (-1.0, 1.454, -3.444), (1.0, 1.454, -3.444), (-0.8649, 1.454, -3.444), (-0.8649, 1.454, 1.0), (0.8108, 1.454, -3.444), (1.0, 1.454, -1.64), (-0.8649, 1.454, -1.64), (0.8108, 1.454, -1.64)], [], [(14, 15, 29, 28), (7, 8, 1, 0), (16, 23, 34, 31), (21, 15, 1, 8), (7, 0, 3, 9), (49, 25, 24, 42), (14, 28, 32, 17), (22, 19, 6, 13), (9, 3, 5, 10), (18, 20, 10, 5), (11, 7, 9, 12), (48, 38, 7, 11), (2, 11, 12, 4), (4, 12, 13, 6), (11, 2, 31, 48), (3, 17, 18, 5), (0, 14, 17, 3), (39, 29, 15, 21), (0, 1, 15, 14), (7, 38, 39, 8), (12, 9, 24, 25), (18, 17, 24, 20), (10, 20, 24, 9), (12, 25, 22, 13), (2, 4, 23, 16), (42, 24, 17, 32), (34, 23, 25, 49), (4, 6, 19, 23), (22, 25, 23, 19), (50, 28, 29, 51), (40, 26, 27, 41), (52, 31, 34, 59), (57, 41, 27, 51), (40, 43, 33, 26), (49, 42, 60, 61), (50, 53, 32, 28), (58, 47, 37, 55), (43, 44, 36, 33), (54, 36, 44, 56), (28, 32, 42, 38), (45, 46, 43, 40), (48, 45, 40, 38), (28, 38, 39, 29), (30, 35, 46, 45), (35, 37, 47, 46), (38, 42, 49, 48), (45, 48, 31, 30), (33, 36, 54, 53), (26, 33, 53, 50), (39, 57, 51, 29), (26, 50, 51, 27), (40, 41, 39, 38), (46, 61, 60, 43), (54, 56, 60, 53), (44, 43, 60, 56), (46, 47, 58, 61), (30, 52, 59, 35), (42, 32, 53, 60), (34, 31, 48, 49), (34, 49, 61, 59), (35, 59, 55, 37), (58, 55, 59, 61)])
me_cube_028.polygons.foreach_set('material_index', [1, 1, 1, 1, 1, 1, 1, 0, 0, 0, 1, 1, 1, 0, 1, 0, 1, 1, 1, 1, 1, 0, 0, 0, 1, 1, 1, 0, 0, 1, 1, 1, 1, 1, 1, 1, 0, 0, 0, 1, 1, 1, 1, 1, 0, 1, 1, 0, 1, 1, 1, 1, 1, 0, 0, 0, 1, 1, 1, 1, 0, 0])
me_cube_028.materials.append(mat_glossygray)
me_cube_028.materials.append(mat_wood)
me_cube_028.use_remesh_preserve_volume = False
me_cube_028.use_remesh_preserve_attributes = False
me_cube_028.use_mirror_vertex_groups = False
me_cube_028.update()
me_cube_003 = bpy.data.meshes.new('Cube.003')
me_cube_003.from_pydata([(0.979, 1.012, 0.8924), (0.979, -1.404, 0.8924), (-0.4556, -1.404, 0.8924), (-0.4556, 1.012, 0.8924), (0.979, 1.012, 6.568), (0.979, -1.404, 6.568), (-0.4556, -1.404, 6.568), (-0.4556, 1.012, 6.568), (0.979, 0.04131, 0.8924), (-0.4556, 0.04131, 0.8924), (0.979, 0.04131, 6.568), (-0.4556, 0.04131, 6.568), (-0.4556, 0.08951, 0.8924), (-0.4556, 0.08951, 6.568), (0.979, 0.08951, 0.8924), (0.979, 0.08951, 6.568), (-0.2165, 0.08951, 0.8924), (-0.2165, 0.04131, 0.8924), (-0.3069, 0.08951, 0.8924), (-0.3069, 0.04131, 0.8924), (-0.3069, 0.04131, -1.384), (-0.361, 0.1183, -5.285), (-0.1624, 0.1183, -5.285), (-0.3069, 0.08951, -1.384), (-0.2165, 0.04131, -1.384), (-0.2165, 0.08951, -1.384), (-0.3069, 0.04131, -9.144), (-0.1624, 0.01249, -5.285), (-0.361, 0.01249, -5.285), (-0.3069, 0.08951, -9.144), (-0.2165, 0.04131, -9.144), (-0.2165, 0.08951, -9.144)], [], [(8, 1, 2, 9, 19, 17), (10, 11, 6, 5), (8, 10, 5, 1), (1, 5, 6, 2), (12, 13, 7, 3), (4, 0, 3, 7), (2, 6, 11, 9), (14, 15, 10, 8), (15, 13, 11, 10), (14, 8, 17, 16), (0, 14, 16, 18, 12, 3), (4, 7, 13, 15), (0, 4, 15, 14), (9, 11, 13, 12), (27, 28, 26, 30), (9, 12, 18, 19), (17, 19, 20, 24), (24, 20, 28, 27), (16, 17, 24, 25), (20, 19, 18, 23), (18, 16, 25, 23), (23, 25, 22, 21), (31, 30, 26, 29), (25, 24, 27, 22), (22, 27, 30, 31), (23, 21, 28, 20), (21, 22, 31, 29), (21, 29, 26, 28)])
me_cube_003.materials.append(mat_wood)
me_cube_003.use_remesh_preserve_volume = False
me_cube_003.use_remesh_preserve_attributes = False
me_cube_003.use_mirror_vertex_groups = False
me_cube_003.update()
me_cube_016 = bpy.data.meshes.new('Cube.016')
me_cube_016.from_pydata([(-1.585, -0.9949, 1.187), (-1.585, -0.9949, 1.395), (-1.585, 0.9949, 1.395), (1.176, 0.9949, 1.187), (1.176, 0.9949, 1.395), (-1.585, -0.9175, 1.187), (-1.585, -0.9175, 1.395), (1.176, -0.9175, 1.395), (1.176, -0.9175, 1.187), (1.04, -0.9949, 1.395), (1.04, -0.9175, 1.187), (1.04, -0.9175, 1.395), (1.04, -0.9949, -0.9609), (1.176, -0.9949, -0.9609), (1.176, -0.9175, -0.9609), (1.04, -0.9175, -0.9609), (1.042, -0.9949, 1.395), (1.042, 0.9949, 1.187), (1.042, 0.9949, 1.395), (-1.706, -0.9949, 1.187), (1.042, -0.9175, 1.187), (1.042, -0.9175, 1.395), (-1.706, -0.9175, 1.395), (-1.706, -0.9175, 1.187), (-1.583, 0.9949, 1.395), (-1.583, -0.9175, 1.187), (-1.583, -0.9175, 1.395), (-1.583, -0.9949, -0.9609), (-1.706, -0.9949, -0.9609), (-1.706, -0.9175, -0.9609), (-1.583, -0.9175, -0.9609), (-1.585, 0.9949, 1.187), (1.176, -0.9949, 1.187), (1.176, -0.9949, 1.395), (-1.585, 0.9253, 1.187), (-1.585, 0.9253, 1.395), (1.176, 0.9253, 1.395), (1.176, 0.9253, 1.187), (1.04, -0.9949, 1.187), (1.04, 0.9949, 1.395), (1.04, 0.9949, 1.187), (1.04, 0.9253, 1.187), (1.04, 0.9253, 1.395), (1.04, 0.9949, -0.9609), (1.176, 0.9949, -0.9609), (1.176, 0.9253, -0.9609), (1.04, 0.9253, -0.9609), (1.042, -0.9949, 1.187), (-1.706, -0.9949, 1.395), (-1.706, 0.9949, 1.187), (-1.706, 0.9949, 1.395), (1.042, 0.9253, 1.187), (1.042, 0.9253, 1.395), (-1.706, 0.9253, 1.395), (-1.706, 0.9253, 1.187), (-1.583, -0.9949, 1.187), (-1.583, -0.9949, 1.395), (-1.583, 0.9949, 1.187), (-1.583, 0.9253, 1.187), (-1.861, -0.9175, 1.187), (-1.583, 0.9949, -0.9609), (-1.706, 0.9949, -0.9609), (-1.706, 0.9253, -0.9609), (-1.583, 0.9253, -0.9609), (-1.585, -1.082, 1.187), (-1.585, -1.082, 1.395), (1.04, -1.082, 1.395), (1.176, -1.082, 1.395), (1.176, -1.082, 1.187), (1.04, -1.082, 1.187), (-1.583, -1.082, 1.395), (-1.706, -1.082, 1.395), (-1.583, -1.082, 1.187), (-1.706, -1.082, 1.187), (1.176, 1.063, 1.395), (1.176, 1.063, 1.187), (1.042, 1.063, 1.395), (1.042, 1.063, 1.187), (-1.583, 1.063, 1.395), (1.04, 1.063, 1.395), (1.04, 1.063, 1.187), (-1.583, 1.063, 1.187), (-1.706, 1.063, 1.187), (-1.706, 1.063, 1.395), (1.312, 0.9949, 1.395), (1.312, 0.9949, 1.187), (1.312, -0.9175, 1.187), (1.312, -0.9175, 1.395), (1.312, -0.9949, 1.395), (1.312, -0.9949, 1.187), (1.312, 0.9253, 1.187), (1.312, 0.9253, 1.395), (1.312, -1.082, 1.395), (1.312, -1.082, 1.187), (1.312, 1.063, 1.395), (1.312, 1.063, 1.187), (-1.861, -0.9949, 1.187), (-1.861, -0.9175, 1.395), (-1.861, 0.9253, 1.395), (-1.861, 0.9949, 1.395), (-1.861, 0.9253, 1.187), (-1.861, 0.9949, 1.187), (-1.861, -0.9949, 1.395), (-1.861, 1.063, 1.187), (-1.861, -1.082, 1.395), (-1.861, -1.082, 1.187), (-1.861, 1.063, 1.395)], [], [(5, 6, 2, 31), (38, 32, 68, 69), (11, 6, 1, 9), (75, 74, 94, 95), (10, 8, 14, 15), (17, 57, 81, 77), (40, 3, 8, 10), (32, 8, 86, 89), (0, 1, 6, 5), (102, 97, 59, 96), (25, 10, 41, 58), (31, 2, 39, 40), (5, 10, 38, 0), (7, 11, 9, 33), (19, 55, 72, 73), (15, 14, 13, 12), (8, 32, 13, 14), (32, 38, 12, 13), (38, 10, 15, 12), (21, 7, 36, 52), (55, 47, 16, 56), (83, 82, 103, 106), (25, 30, 29, 23), (18, 17, 77, 76), (57, 25, 23, 49), (73, 71, 104, 105), (47, 20, 21, 16), (35, 2, 50, 53), (57, 49, 82, 81), (20, 47, 55, 25), (22, 48, 56, 26), (8, 37, 90, 86), (30, 27, 28, 29), (23, 29, 28, 19), (19, 28, 27, 55), (55, 27, 30, 25), (34, 0, 1, 35), (41, 46, 45, 37), (38, 41, 37, 32), (74, 4, 84, 94), (31, 34, 35, 2), (34, 31, 40, 41), (36, 4, 39, 42), (46, 43, 44, 45), (37, 45, 44, 3), (3, 44, 43, 40), (40, 43, 46, 41), (100, 59, 97, 98), (58, 54, 62, 63), (55, 19, 54, 58), (48, 22, 97, 102), (17, 18, 52, 51), (51, 58, 57, 17), (35, 53, 22, 6), (63, 62, 61, 60), (54, 49, 61, 62), (49, 57, 60, 61), (57, 58, 63, 60), (69, 66, 65, 64), (68, 67, 66, 69), (73, 72, 70, 71), (55, 56, 70, 72), (0, 38, 69, 64), (9, 1, 65, 66), (50, 83, 106, 99), (56, 48, 71, 70), (33, 9, 66, 67), (1, 0, 64, 65), (80, 79, 74, 75), (81, 82, 83, 78), (77, 81, 78, 76), (40, 39, 79, 80), (39, 4, 74, 79), (24, 18, 76, 78), (3, 40, 80, 75), (50, 24, 78, 83), (67, 68, 93, 92), (23, 19, 96, 59), (42, 39, 2, 35), (6, 11, 42, 35), (87, 86, 90, 91), (88, 89, 86, 87), (89, 88, 92, 93), (84, 91, 90, 85), (84, 85, 95, 94), (36, 7, 87, 91), (4, 36, 91, 84), (3, 75, 95, 85), (68, 32, 89, 93), (37, 3, 85, 90), (33, 67, 92, 88), (7, 33, 88, 87), (99, 101, 100, 98), (102, 96, 105, 104), (101, 99, 106, 103), (54, 53, 98, 100), (97, 22, 53, 98), (71, 48, 102, 104), (49, 23, 59, 101), (53, 50, 99, 98), (19, 73, 105, 96), (49, 54, 100, 101), (82, 49, 101, 103)])
me_cube_016.polygons.foreach_set('material_index', [0, 0, 0, 0, 1, 0, 1, 0, 0, 0, 1, 0, 1, 0, 0, 1, 1, 1, 1, 0, 0, 0, 1, 0, 1, 0, 0, 0, 0, 1, 0, 0, 1, 1, 1, 1, 0, 1, 1, 0, 0, 1, 0, 1, 1, 1, 1, 0, 1, 1, 0, 0, 1, 0, 1, 1, 1, 1, 0, 0, 0, 0, 0, 0, 0, 0, 0, 0, 0, 0, 0, 0, 0, 0, 0, 0, 0, 0, 0, 0, 0, 0, 0, 0, 0, 0, 0, 0, 0, 0, 0, 0, 0, 0, 0, 0, 0, 0, 0, 0, 0, 0, 0])
me_cube_016.materials.append(mat_white)
me_cube_016.materials.append(mat_glossygray)
me_cube_016.use_remesh_preserve_volume = False
me_cube_016.use_remesh_preserve_attributes = False
me_cube_016.use_mirror_vertex_groups = False
me_cube_016.update()
me_cube_006 = bpy.data.meshes.new('Cube.006')
me_cube_006.from_pydata([(2.847, 1.0, -1.0), (2.847, -1.0, -1.0), (-2.847, -1.0, -1.0), (-2.847, 1.0, -1.0), (2.847, 1.0, 1.0), (2.847, -1.0, 1.0), (-2.847, -1.0, 1.0), (-2.847, 1.0, 1.0)], [], [(0, 1, 2, 3), (4, 7, 6, 5), (0, 4, 5, 1), (1, 5, 6, 2), (2, 6, 7, 3), (4, 0, 3, 7)])
me_cube_006.materials.append(mat_darkblue)
me_cube_006.use_remesh_preserve_volume = False
me_cube_006.use_remesh_preserve_attributes = False
me_cube_006.use_mirror_vertex_groups = False
me_cube_006.update()
me_cube = bpy.data.meshes.new('Cube')
me_cube.from_pydata([(1.0, 2.442, -1.0), (1.251, -1.0, -1.0), (-1.0, -1.0, -1.0), (-1.0, 2.442, -1.0), (1.0, 2.442, 1.0), (1.251, -1.0, 1.0), (-1.0, -1.0, 1.0), (-1.0, 2.442, 1.0), (1.251, 0.721, -1.0), (-1.0, 0.721, -1.0), (1.251, 0.721, 1.0), (-1.0, 0.721, 1.0), (1.667, 2.442, -1.0), (1.667, 2.442, 1.0), (1.667, 0.721, -1.0), (1.667, 0.721, 1.0)], [], [(8, 1, 2, 9), (10, 11, 6, 5), (8, 10, 5, 1), (1, 5, 6, 2), (9, 11, 7, 3), (4, 0, 3, 7), (2, 6, 11, 9), (10, 8, 14, 15), (4, 7, 11, 10), (0, 8, 9, 3), (12, 13, 15, 14), (0, 4, 13, 12), (4, 10, 15, 13), (8, 0, 12, 14)])
me_cube.polygons.foreach_set('material_index', [0, 1, 0, 0, 0, 0, 0, 0, 1, 0, 0, 0, 1, 0])
me_cube.materials.append(mat_gratfloor)
me_cube.materials.append(mat_white)
me_cube.use_remesh_preserve_volume = False
me_cube.use_remesh_preserve_attributes = False
me_cube.use_mirror_vertex_groups = False
me_cube.update()

# ---- objects
ob_cube = bpy.data.objects.new('Cube', me_cube_020)
ob_shelf2 = bpy.data.objects.new('shelf2', me_cube_019)
ob_shelf = bpy.data.objects.new('shelf', me_cube_018)
ob_window = bpy.data.objects.new('window', me_cube_017)
ob_closetdoor2 = bpy.data.objects.new('closetdoor2', me_cube_015)
ob_closetdoor1 = bpy.data.objects.new('closetdoor1', me_cube_013)
ob_coffeetable = bpy.data.objects.new('coffeetable', me_cube_012)
ob_futton = bpy.data.objects.new('futton', me_cube_009)
ob_stairwall = bpy.data.objects.new('stairwall', me_cube_005)
ob_stair = bpy.data.objects.new('stair', me_cube_002)
ob_wall = bpy.data.objects.new('wall', me_cube_001)
ob_kitchenlight = bpy.data.objects.new('kitchenlight', me_cube_031)
ob_chair2 = bpy.data.objects.new('chair2', me_cube_028)
ob_door = bpy.data.objects.new('door', me_cube_003)
ob_table = bpy.data.objects.new('table', me_cube_016)
ob_sun = bpy.data.objects.new('Sun', light_sun)
ob_mainrug = bpy.data.objects.new('mainrug', me_cube_006)
ob_ground = bpy.data.objects.new('ground', me_cube)
ob_camera = bpy.data.objects.new('Camera', cam_camera)

# ---- transforms, parenting, visibility, modifiers, constraints
ob_cube.location = (-3.471, 1.617, 2.88)
ob_cube.lineart.crease_threshold = 0.0
ob_shelf2.location = (-4.1, 4.599, 3.914)
ob_shelf2.scale = (8.944, 0.911, 1.0)
ob_shelf2.lineart.crease_threshold = 0.0
ob_shelf.location = (-3.907, -1.484, 2.179)
ob_shelf.scale = (1.0, 0.7326, 1.0)
ob_shelf.lineart.crease_threshold = 0.0
ob_window.location = (0.7519, 12.05, 6.46)
ob_window.scale = (1.408, 0.08085, 0.7221)
ob_window.lineart.crease_threshold = 0.0
ob_closetdoor2.location = (-2.664, 10.18, 1.966)
ob_closetdoor2.scale = (1.0, 1.367, 1.0)
ob_closetdoor2.lineart.crease_threshold = 0.0
ob_closetdoor1.location = (-2.664, 7.376, 1.966)
ob_closetdoor1.scale = (1.0, 1.367, 1.0)
ob_closetdoor1.lineart.crease_threshold = 0.0
ob_coffeetable.location = (1.504, 0.1542, 2.093)
ob_coffeetable.scale = (0.8282, 1.0, 1.0)
ob_coffeetable.lineart.crease_threshold = 0.0
ob_futton.location = (5.183, -0.5105, 1.938)
ob_futton.scale = (1.0, 1.38, 1.0)
ob_futton.lineart.crease_threshold = 0.0
_vg = ob_futton.vertex_groups.new(name='cushion')
_vg = ob_futton.vertex_groups.new(name='metal')
ob_stairwall.location = (5.605, 6.55, 1.821)
ob_stairwall.scale = (0.673, 1.0, 1.0)
ob_stairwall.lineart.crease_threshold = 0.0
ob_stair.location = (7.267, 11.44, 6.655)
ob_stair.scale = (1.0, 0.6487, 1.0)
ob_stair.lineart.crease_threshold = 0.0
ob_wall.location = (-2.425, 7.839, 4.268)
ob_wall.lineart.crease_threshold = 0.0
ob_kitchenlight.location = (0.0551, 1.572, -3.115)
ob_kitchenlight.rotation_euler = (-2.585e-07, -0.0, 1.571)
ob_kitchenlight.scale = (-1.863, -2.806, -0.005481)
ob_kitchenlight.lock_rotations_4d = False
ob_kitchenlight.empty_display_type = 'ARROWS'
ob_kitchenlight.lineart.crease_threshold = 0.0
ob_chair2.location = (-2.518, 1.585, 2.789)
ob_chair2.rotation_euler = (0.0, -0.0, -3.142)
ob_chair2.scale = (0.5165, 0.2582, 0.5165)
ob_chair2.lineart.crease_threshold = 0.0
_vg = ob_chair2.vertex_groups.new(name='chairlegs')
_vg = ob_chair2.vertex_groups.new(name='seat')
ob_door.location = (-3.714, -3.667, 3.563)
ob_door.rotation_euler = (1.571, -4.371e-08, 1.571)
ob_door.scale = (-1.14, -2.488, -0.02818)
ob_door.lock_rotations_4d = False
ob_door.empty_display_type = 'ARROWS'
ob_door.lineart.crease_threshold = 0.0
ob_table.location = (-3.526, 1.618, 1.757)
ob_table.scale = (0.6719, 1.481, 0.7848)
ob_table.lineart.crease_threshold = 0.0
_vg = ob_table.vertex_groups.new(name='tabletop')
_vg = ob_table.vertex_groups.new(name='tablelegs')
ob_sun.location = (8.328, 10.62, 14.51)
ob_sun.rotation_euler = (0.7353, 0.9595, 2.735e-07)
ob_sun.scale = (1.905, 1.905, 1.905)
ob_sun.lineart.crease_threshold = 0.0
ob_mainrug.location = (0.4194, 0.1816, 1.013)
ob_mainrug.rotation_euler = (0.0, -0.0, 1.571)
ob_mainrug.scale = (-1.815, -3.348, -0.02818)
ob_mainrug.lock_rotations_4d = False
ob_mainrug.empty_display_type = 'ARROWS'
ob_mainrug.lineart.crease_threshold = 0.0
ob_ground.location = (0.0, 0.0, 0.0)
ob_ground.scale = (5.0, 5.0, 1.0)
ob_ground.lock_rotations_4d = False
ob_ground.empty_display_type = 'ARROWS'
ob_ground.lineart.crease_threshold = 0.0
ob_camera.location = (13.25, -20.66, 15.66)
ob_camera.rotation_euler = (1.109, -0.0, 0.5022)
ob_camera.lock_rotations_4d = False
ob_camera.empty_display_type = 'ARROWS'
ob_camera.color = (0.0, 0.0, 0.0, 0.0)
ob_camera.display_type = 'WIRE'
ob_camera.lineart.crease_threshold = 0.0

# ---- collection membership
col_collection_1.objects.link(ob_cube)
col_collection_1.objects.link(ob_shelf2)
col_collection_1.objects.link(ob_shelf)
col_collection_1.objects.link(ob_window)
col_collection_1.objects.link(ob_closetdoor2)
col_collection_1.objects.link(ob_closetdoor1)
col_collection_1.objects.link(ob_coffeetable)
col_collection_1.objects.link(ob_futton)
col_collection_1.objects.link(ob_stairwall)
col_collection_1.objects.link(ob_stair)
col_collection_1.objects.link(ob_wall)
col_collection_1.objects.link(ob_kitchenlight)
col_collection_1.objects.link(ob_chair2)
col_collection_1.objects.link(ob_door)
col_collection_1.objects.link(ob_table)
col_collection_1.objects.link(ob_sun)
col_collection_1.objects.link(ob_mainrug)
col_collection_1.objects.link(ob_ground)
col_collection_1.objects.link(ob_camera)

# ---- scene / render settings (as saved in the file)
scene.camera = ob_camera
scene.frame_start = 1; scene.frame_end = 250; scene.frame_set(1)
scene.render.engine = 'CYCLES'
scene.render.resolution_percentage = 50
scene.render.dither_intensity = 0.0
scene.cycles.use_denoising = False
scene.cycles.samples = 128
scene.cycles.sampling_pattern = 'TABULATED_SOBOL'
scene.cycles.use_adaptive_sampling = False
scene.cycles.use_light_tree = False
scene.cycles.blur_glossy = 0.0
scene.cycles.sample_clamp_indirect = 0.0
scene.view_settings.view_transform = 'Standard'
bpy.context.view_layer.update()
